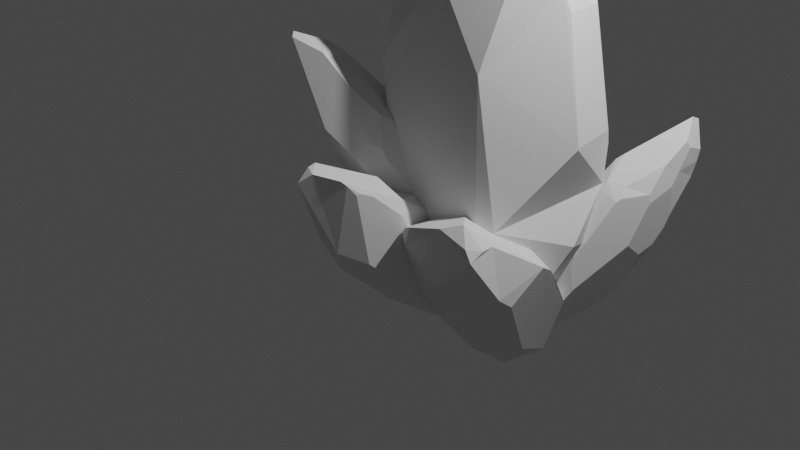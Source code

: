 # Source: crystals1.blend  (saved by Blender 3.4.6; exported with 4.5.12 LTS)
import bpy
from mathutils import Matrix  # noqa: F401  (used for matrix-valued properties, if any)

bpy.ops.wm.read_factory_settings(use_empty=True)
scene = bpy.context.scene
scene.name = 'Scene'

# ---- collections
col_collection = bpy.data.collections.new('Collection'); scene.collection.children.link(col_collection)

# ---- world
world_world = bpy.data.worlds.new('World'); scene.world = world_world
world_world.use_nodes = True; world_world.node_tree.nodes.clear()
_N = world_world.node_tree.nodes; _L = world_world.node_tree.links
n0 = _N.new('ShaderNodeOutputWorld'); n0.name = 'World Output'; n0.location = (300, 300)
n1 = _N.new('ShaderNodeBackground'); n1.name = 'Background'; n1.location = (10, 300)
n1.inputs[0].default_value = (0.05088, 0.05088, 0.05088, 1.0)
_L.new(n1.outputs[0], n0.inputs[0])
n0.is_active_output = True
world_world.color = (0.05088, 0.05088, 0.05088)
world_world.use_sun_shadow = False
world_world.sun_shadow_jitter_overblur = 0.0

# ---- cameras
cam_camera = bpy.data.cameras.new('Camera')
cam_camera.clip_end = 100.0
cam_camera.ortho_scale = 7.314

# ---- lights
light_light = bpy.data.lights.new('Light', 'POINT')
light_light.transmission_factor = 0.0
light_light.energy = 1000.0
light_light.shadow_soft_size = 0.1
light_light.shadow_maximum_resolution = 0.006
light_light.use_absolute_resolution = True

# ---- meshes
me_sphere = bpy.data.meshes.new('Sphere')
me_sphere.from_pydata([(0.5063, 0.3524, 1.745), (-0.9166, 0.1223, -1.337), (-0.9404, 0.5241, 0.3729), (-0.6194, -0.7377, -1.436), (0.3534, 0.6507, 1.707), (0.238, 0.7503, 1.959), (0.2702, 0.8294, 1.683), (0.4996, 0.0144, 1.772), (0.4965, 0.02464, 1.789), (0.4164, -0.462, 1.144), (0.07184, -0.6754, 1.09), (-0.3117, -0.552, 1.391), (-0.5982, 0.4262, 2.068), (-0.2136, -0.5031, 1.55), (0.3336, 0.3674, 2.157), (0.1939, 0.6849, 2.162), (0.3042, 0.2351, 2.235), (-0.08703, 0.2736, 2.58), (-0.1559, 0.4602, 2.571), (0.7979, -0.4492, -1.686), (0.8336, -0.4887, -1.441), (0.6188, 0.6918, 1.006), (0.6233, 0.3431, 1.474), (0.8446, 0.4732, 0.1948), (0.228, 0.8835, 1.402), (0.7771, 0.5977, -0.1885), (0.7406, 0.6812, 0.4178), (0.6584, 0.7359, 0.7483), (0.6939, -0.6688, -0.7854), (0.7668, -0.5558, -1.428), (0.07202, -0.6769, 1.086), (0.128, -0.7169, 0.9073), (-0.3121, -0.5542, 1.384), (0.1504, -0.9094, -0.2384), (0.1455, -0.9111, -0.2541), (0.591, -0.4763, 0.9735), (0.5819, -0.5306, 0.8797), (0.8941, -0.4053, -0.7848), (0.7297, -0.05865, 1.248), (0.9324, 0.07652, 0.3172), (0.7864, 0.02438, 1.114), (0.7195, -0.6682, -0.3937), (0.6924, -0.6829, -0.2598), (-0.3789, 0.8677, 0.5856), (-0.7056, 0.3454, -1.232), (-0.3474, 0.6941, -0.7253), (0.7827, -0.3957, -1.732), (0.7187, 0.5267, -0.8059), (0.3045, 0.5243, -1.298), (-0.6061, 0.4281, 2.049), (-0.7263, -0.6487, -1.2), (-0.6775, -0.5429, 0.4563), (-0.7099, 0.6671, 0.9234), (-0.9434, 0.4016, -0.3397), (-0.9403, 0.2732, -1.047), (-0.6025, 0.4144, 2.056), (-0.757, -0.05063, 1.265), (-0.6066, -0.756, -0.9173), (-0.3767, -0.7308, -1.99), (0.2042, -0.886, -1.219), (0.6659, -0.5288, -1.837), (0.7349, -0.4668, -1.827), (0.071, 0.06682, -1.943), (0.7378, -0.4342, -1.826), (-0.469, -0.2306, -2.029), (-0.373, -0.7306, -2.007), (0.2245, -0.1061, -2.489), (0.2602, -0.2907, -2.447), (0.4793, -0.2187, -2.1), (0.326, -0.01554, -2.324), (0.4797, -0.2304, -2.1), (0.4676, -0.2507, -2.121)], [], [(49, 52, 2, 56, 55), (6, 5, 4), (21, 4, 0, 22), (17, 16, 14, 15, 18), (55, 12, 49), (17, 13, 10, 9, 7, 8, 16), (38, 7, 9, 35), (30, 10, 13, 11, 32), (4, 5, 15, 14, 0), (0, 14, 16, 8), (61, 19, 20, 29, 60), (25, 26, 23), (24, 6, 4, 21, 27), (40, 39, 23, 26, 27, 21, 22), (35, 36, 42, 41, 37, 39, 40, 38), (63, 46, 19, 61), (3, 50, 51, 56, 1), (42, 36, 31, 33), (35, 9, 10, 30, 31, 36), (28, 41, 42, 33, 34), (22, 0, 8, 7, 38, 40), (20, 37, 41, 28, 29), (25, 47, 48, 45, 43, 24, 27, 26), (25, 23, 39, 37, 20, 19, 46, 47), (18, 12, 55, 56, 11, 13, 17), (44, 54, 53), (43, 45, 44, 53, 2, 52), (32, 11, 56, 51), (31, 30, 32, 51, 50, 57, 34, 33), (28, 34, 57, 59), (56, 2, 53, 54, 1), (18, 15, 5, 6, 24, 43, 52, 49, 12), (59, 57, 50, 3, 58), (29, 28, 59), (1, 64, 65, 58, 3), (46, 63, 62, 48, 47), (48, 62, 64, 1, 54, 44, 45), (64, 62, 69, 66), (58, 65, 60, 29, 59), (71, 67, 66, 69, 68, 70), (65, 64, 66, 67), (60, 65, 67, 71), (63, 61, 70, 68), (62, 63, 68, 69), (61, 60, 71, 70)])
_uv = me_sphere.uv_layers.new(name='UVMap')
_uv.uv.foreach_set('vector', [0.3938, 0.8976, 0.3652, 0.6805, 0.3017, 0.5743, 0.3522, 0.7464, 0.3948, 0.899, 0.6351, 0.8271, 0.6262, 0.8803, 0.658, 0.8316, 0.7311, 0.6965, 0.658, 0.8316, 0.7001, 0.839, 0.7323, 0.7867, 0.5367, 1.0, 0.6445, 0.9335, 0.6525, 0.9184, 0.6141, 0.9194, 0.5178, 0.9983, 0.3948, 0.899, 0.396, 0.9012, 0.3938, 0.8976, 0.5367, 1.0, 0.5019, 0.8014, 0.5805, 0.7126, 0.6754, 0.7231, 0.6983, 0.8441, 0.6974, 0.8474, 0.6445, 0.9335, 0.7616, 0.7431, 0.6983, 0.8441, 0.6754, 0.7231, 0.7234, 0.6902, 0.5805, 0.7118, 0.5805, 0.7126, 0.5019, 0.8014, 0.4749, 0.7706, 0.4747, 0.7693, 0.658, 0.8316, 0.6262, 0.8803, 0.6141, 0.9194, 0.6525, 0.9184, 0.7001, 0.839, 0.7001, 0.839, 0.6525, 0.9184, 0.6445, 0.9335, 0.6974, 0.8474, 0.763, 0.1502, 0.7804, 0.1773, 0.7902, 0.2245, 0.7719, 0.227, 0.7441, 0.1481, 0.7747, 0.4661, 0.7646, 0.583, 0.7933, 0.54, 0.6235, 0.7728, 0.6351, 0.8271, 0.658, 0.8316, 0.7311, 0.6965, 0.742, 0.6468, 0.7772, 0.7173, 0.8175, 0.5636, 0.7933, 0.54, 0.7646, 0.583, 0.742, 0.6468, 0.7311, 0.6965, 0.7323, 0.7867, 0.7234, 0.6902, 0.7209, 0.6721, 0.7514, 0.4523, 0.7588, 0.4265, 0.8069, 0.3511, 0.8175, 0.5636, 0.7772, 0.7173, 0.7616, 0.7431, 0.7638, 0.1502, 0.7762, 0.1685, 0.7804, 0.1773, 0.763, 0.1502, 0.3901, 0.2254, 0.3607, 0.271, 0.3741, 0.5904, 0.3522, 0.7464, 0.3083, 0.2446, 0.7514, 0.4523, 0.7209, 0.6721, 0.5959, 0.6774, 0.6021, 0.4565, 0.7234, 0.6902, 0.6754, 0.7231, 0.5805, 0.7126, 0.5805, 0.7118, 0.5959, 0.6774, 0.7209, 0.6721, 0.7518, 0.351, 0.7588, 0.4265, 0.7514, 0.4523, 0.6021, 0.4565, 0.6007, 0.4534, 0.7323, 0.7867, 0.7001, 0.839, 0.6974, 0.8474, 0.6983, 0.8441, 0.7616, 0.7431, 0.7772, 0.7173, 0.7902, 0.2245, 0.8069, 0.3511, 0.7588, 0.4265, 0.7518, 0.351, 0.7719, 0.227, 0.7747, 0.4661, 0.7586, 0.347, 0.6445, 0.2521, 0.465, 0.3626, 0.4563, 0.6154, 0.6235, 0.7728, 0.742, 0.6468, 0.7646, 0.583, 0.7747, 0.4661, 0.7933, 0.54, 0.8175, 0.5636, 0.8069, 0.3511, 0.7902, 0.2245, 0.7804, 0.1773, 0.7762, 0.1685, 0.7586, 0.347, 0.5178, 0.9983, 0.396, 0.9012, 0.3948, 0.899, 0.3522, 0.7464, 0.4749, 0.7706, 0.5019, 0.8014, 0.5367, 1.0, 0.3664, 0.2648, 0.3017, 0.3005, 0.3009, 0.4369, 0.4563, 0.6154, 0.465, 0.3626, 0.3664, 0.2648, 0.3009, 0.4369, 0.3017, 0.5743, 0.3652, 0.6805, 0.4747, 0.7693, 0.4749, 0.7706, 0.3522, 0.7464, 0.3741, 0.5904, 0.5959, 0.6774, 0.5805, 0.7118, 0.4747, 0.7693, 0.3741, 0.5904, 0.3607, 0.271, 0.3936, 0.3255, 0.6007, 0.4534, 0.6021, 0.4565, 0.7518, 0.351, 0.6007, 0.4534, 0.3936, 0.3255, 0.6169, 0.2674, 0.3522, 0.7464, 0.3017, 0.5743, 0.3009, 0.4369, 0.3017, 0.3005, 0.3083, 0.2446, 0.5178, 0.9983, 0.6141, 0.9194, 0.6262, 0.8803, 0.6351, 0.8271, 0.6235, 0.7728, 0.4563, 0.6154, 0.3652, 0.6805, 0.3938, 0.8976, 0.396, 0.9012, 0.6169, 0.2674, 0.3936, 0.3255, 0.3607, 0.271, 0.3901, 0.2254, 0.4569, 0.1187, 0.7719, 0.227, 0.7518, 0.351, 0.6169, 0.2674, 0.3083, 0.2446, 0.4315, 0.1111, 0.458, 0.1153, 0.4569, 0.1187, 0.3901, 0.2254, 0.7762, 0.1685, 0.7638, 0.1502, 0.5802, 0.1277, 0.6445, 0.2521, 0.7586, 0.347, 0.6445, 0.2521, 0.5802, 0.1277, 0.4315, 0.1111, 0.3083, 0.2446, 0.3017, 0.3005, 0.3664, 0.2648, 0.465, 0.3626, 0.4315, 0.1111, 0.5802, 0.1277, 0.6505, 0.05429, 0.6225, 0.02241, 0.4569, 0.1187, 0.458, 0.1153, 0.7441, 0.1481, 0.7719, 0.227, 0.6169, 0.2674, 0.6894, 0.09344, 0.6323, 0.03049, 0.6225, 0.02241, 0.6505, 0.05429, 0.6927, 0.09745, 0.6928, 0.09741, 0.458, 0.1153, 0.4315, 0.1111, 0.6225, 0.02241, 0.6323, 0.03049, 0.7441, 0.1481, 0.458, 0.1153, 0.6323, 0.03049, 0.6894, 0.09344, 0.7638, 0.1502, 0.763, 0.1502, 0.6928, 0.09741, 0.6927, 0.09745, 0.5802, 0.1277, 0.7638, 0.1502, 0.6927, 0.09745, 0.6505, 0.05429, 0.763, 0.1502, 0.7441, 0.1481, 0.6894, 0.09344, 0.6928, 0.09741])
me_sphere.use_remesh_fix_poles = True
me_sphere.use_remesh_preserve_attributes = False
me_sphere.use_mirror_vertex_groups = False
me_sphere.update()
me_sphere_001 = bpy.data.meshes.new('Sphere.001')
me_sphere_001.from_pydata([(0.4379, 0.7284, -0.707), (0.02605, -0.7916, 0.5447), (0.6146, -0.4216, -0.1532), (-0.4499, -0.8056, 0.3689), (0.6004, 0.6879, -0.6163), (0.7379, 0.678, -0.7192), (0.6952, 0.6691, -0.5612), (-0.02327, 0.3834, -0.6707), (-0.02277, 0.09986, -0.7437), (-0.8143, 0.1471, 0.7202), (-0.7827, 0.2041, 0.5957), (0.3692, 0.7503, -0.2432), (0.3335, 0.7563, -0.5684), (0.0137, 0.7094, 0.1021), (0.6628, 0.6047, -0.4155), (-0.005854, 0.6265, 0.3143), (0.1864, 0.7261, 0.04651), (0.3138, 0.7415, -0.1032), (-0.6587, 0.1856, 0.2157), (-0.7879, 0.1475, 0.5628), (-0.73, -0.681, 0.8807), (-0.02451, 0.09888, -0.742), (-0.1011, 0.09586, -0.6632), (-0.4651, -0.1307, -0.1722), (-0.4681, -0.137, -0.1657), (-0.1229, 0.4654, -0.5755), (-0.1657, 0.431, -0.5479), (-0.6077, 0.3761, 0.3141), (0.07757, 0.6973, -0.5683), (-0.1505, 0.6997, -0.0643), (0.06336, 0.73, -0.4742), (-0.5718, 0.2704, 0.03212), (-0.5376, 0.2724, -0.03882), (0.6419, 0.06102, -0.09463), (0.08195, -0.585, 0.5827), (0.2435, -0.1839, 0.4815), (-0.7982, 0.1411, 0.7561), (-0.167, 0.4654, 0.5812), (-0.855, 0.02008, 0.8208), (-0.8043, -0.4094, 0.9789), (-0.8762, -0.05621, 0.8615), (-0.6582, -0.5478, 1.035), (-0.1621, 0.1074, 0.7719), (-0.5833, -0.7287, 0.8428), (-0.7204, -0.7479, 0.7719), (-0.3233, -0.8151, 0.2715), (0.1057, -0.4727, -0.4807), (0.7382, -0.1428, -0.3491), (0.3921, -0.5742, 0.1496), (0.1667, -0.7232, 0.4487), (-0.4557, -0.6894, 0.8356), (0.532, -0.275, -0.7287), (-0.3364, -0.7114, 0.1177), (-0.6532, -0.7403, 0.6595), (-0.7075, -0.2598, 0.307), (0.4969, 0.7138, -0.7854), (0.3541, 0.6799, -0.7867), (0.2463, 0.6057, -0.7938), (0.138, 0.05837, -0.8618), (0.7601, 0.6726, -0.7965), (0.1998, -0.06385, -0.8788), (0.2746, 0.6588, -0.7876), (0.2128, -0.08088, -0.8813), (0.2331, -0.08293, -0.882), (0.7737, -0.03182, -0.8872), (0.8621, 0.04381, -0.8795)], [], [(65, 47, 2, 51, 64), (6, 5, 4), (11, 4, 0, 12), (57, 58, 8, 7), (61, 56, 55, 59, 65, 64, 63, 62, 60, 58, 57), (38, 9, 10, 19, 40), (15, 16, 13), (14, 6, 4, 11, 17), (30, 29, 13, 16, 17, 11, 12), (36, 38, 40, 39, 41, 42, 37), (25, 26, 32, 31, 27, 29, 30, 28), (38, 36, 9), (3, 45, 46, 51, 1), (32, 26, 22, 23), (25, 7, 8, 21, 22, 26), (18, 31, 32, 23, 24), (10, 27, 31, 18, 19), (1, 50, 43, 44, 53, 3), (50, 41, 39, 20, 43), (15, 37, 42, 35, 33, 14, 17, 16), (15, 13, 29, 27, 10, 9, 36, 37), (63, 64, 51), (42, 41, 50, 1, 49, 34, 35), (34, 49, 48), (33, 35, 34, 48, 2, 47), (62, 63, 51, 46), (18, 24, 52, 54), (51, 2, 48, 49, 1), (65, 59, 5, 6, 14, 33, 47), (54, 52, 45, 3, 53), (53, 44, 20, 39, 40, 19, 54), (19, 18, 54), (44, 43, 20), (22, 21, 60, 62, 46, 45, 52, 24, 23), (21, 8, 58, 60), (28, 61, 57, 7, 25), (12, 0, 56, 61, 28, 30), (4, 5, 59, 55, 0), (0, 55, 56)])
_uv = me_sphere_001.uv_layers.new(name='UVMap')
_uv.uv.foreach_set('vector', [0.6969, 0.003895, 0.6628, 0.1062, 0.6288, 0.144, 0.606, 0.03297, 0.6726, 0.002395, 0.651, 0.06528, 0.6627, 0.03481, 0.6249, 0.05464, 0.5612, 0.1266, 0.6249, 0.05464, 0.5801, 0.03716, 0.5514, 0.06389, 0.5273, 0.02041, 0.4975, 0.007311, 0.4533, 0.03008, 0.4531, 0.04416, 0.5351, 0.02161, 0.557, 0.02179, 0.5964, 0.02203, 0.6688, 0.0199, 0.6969, 0.003895, 0.6726, 0.002395, 0.5237, 0.00341, 0.5181, 0.003546, 0.5146, 0.004023, 0.4975, 0.007311, 0.5273, 0.02041, 0.2241, 0.3318, 0.2353, 0.3124, 0.244, 0.2884, 0.2426, 0.282, 0.2182, 0.3397, 0.4579, 0.2341, 0.5109, 0.1825, 0.4633, 0.1932, 0.642, 0.09338, 0.651, 0.06528, 0.6249, 0.05464, 0.5612, 0.1266, 0.5459, 0.1536, 0.477, 0.08205, 0.4181, 0.1611, 0.4633, 0.1932, 0.5109, 0.1825, 0.5459, 0.1536, 0.5612, 0.1266, 0.5514, 0.06389, 0.2397, 0.3193, 0.2241, 0.3318, 0.2182, 0.3397, 0.238, 0.3623, 0.2783, 0.3732, 0.4149, 0.3224, 0.4135, 0.2856, 0.4257, 0.06252, 0.4139, 0.06785, 0.3115, 0.166, 0.3021, 0.1797, 0.2922, 0.2341, 0.4181, 0.1611, 0.477, 0.08205, 0.4809, 0.06392, 0.2241, 0.3318, 0.2397, 0.3193, 0.2353, 0.3124, 0.3356, 0.2447, 0.3705, 0.2259, 0.4886, 0.0808, 0.606, 0.03297, 0.4667, 0.2786, 0.3115, 0.166, 0.4139, 0.06785, 0.4317, 0.04561, 0.3314, 0.1403, 0.4257, 0.06252, 0.4531, 0.04416, 0.4533, 0.03008, 0.4528, 0.0304, 0.4317, 0.04561, 0.4139, 0.06785, 0.2781, 0.2151, 0.3021, 0.1797, 0.3115, 0.166, 0.3314, 0.1403, 0.3306, 0.1415, 0.244, 0.2884, 0.2922, 0.2341, 0.3021, 0.1797, 0.2781, 0.2151, 0.2426, 0.282, 0.4667, 0.2786, 0.334, 0.3347, 0.2989, 0.3361, 0.2612, 0.3224, 0.2797, 0.3007, 0.3356, 0.2447, 0.334, 0.3347, 0.2783, 0.3732, 0.238, 0.3623, 0.2585, 0.3434, 0.2989, 0.3361, 0.4579, 0.2341, 0.4135, 0.2856, 0.4149, 0.3224, 0.5266, 0.2664, 0.6363, 0.1553, 0.642, 0.09338, 0.5459, 0.1536, 0.5109, 0.1825, 0.4579, 0.2341, 0.4633, 0.1932, 0.4181, 0.1611, 0.2922, 0.2341, 0.244, 0.2884, 0.2353, 0.3124, 0.2397, 0.3193, 0.4135, 0.2856, 0.5237, 0.00341, 0.6726, 0.002395, 0.606, 0.03297, 0.4149, 0.3224, 0.2783, 0.3732, 0.334, 0.3347, 0.4667, 0.2786, 0.5054, 0.26, 0.4821, 0.2859, 0.5266, 0.2664, 0.4821, 0.2859, 0.5054, 0.26, 0.5675, 0.2024, 0.6363, 0.1553, 0.5266, 0.2664, 0.4821, 0.2859, 0.5675, 0.2024, 0.6288, 0.144, 0.6628, 0.1062, 0.5181, 0.003546, 0.5237, 0.00341, 0.606, 0.03297, 0.4886, 0.0808, 0.2781, 0.2151, 0.3306, 0.1415, 0.3669, 0.1962, 0.2647, 0.2327, 0.606, 0.03297, 0.6288, 0.144, 0.5675, 0.2024, 0.5054, 0.26, 0.4667, 0.2786, 0.6969, 0.003895, 0.6688, 0.0199, 0.6627, 0.03481, 0.651, 0.06528, 0.642, 0.09338, 0.6363, 0.1553, 0.6628, 0.1062, 0.2647, 0.2327, 0.3669, 0.1962, 0.3705, 0.2259, 0.3356, 0.2447, 0.2797, 0.3007, 0.2797, 0.3007, 0.2612, 0.3224, 0.2585, 0.3434, 0.238, 0.3623, 0.2182, 0.3397, 0.2426, 0.282, 0.2647, 0.2327, 0.2426, 0.282, 0.2781, 0.2151, 0.2647, 0.2327, 0.2612, 0.3224, 0.2989, 0.3361, 0.2585, 0.3434, 0.4317, 0.04561, 0.4528, 0.0304, 0.5146, 0.004023, 0.5181, 0.003546, 0.4886, 0.0808, 0.3705, 0.2259, 0.3669, 0.1962, 0.3306, 0.1415, 0.3314, 0.1403, 0.4528, 0.0304, 0.4533, 0.03008, 0.4975, 0.007311, 0.5146, 0.004023, 0.4809, 0.06392, 0.5351, 0.02161, 0.5273, 0.02041, 0.4531, 0.04416, 0.4257, 0.06252, 0.5514, 0.06389, 0.5801, 0.03716, 0.557, 0.02179, 0.5351, 0.02161, 0.4809, 0.06392, 0.477, 0.08205, 0.6249, 0.05464, 0.6627, 0.03481, 0.6688, 0.0199, 0.5964, 0.02203, 0.5801, 0.03716, 0.5801, 0.03716, 0.5964, 0.02203, 0.557, 0.02179])
me_sphere_001.use_remesh_fix_poles = True
me_sphere_001.use_remesh_preserve_attributes = False
me_sphere_001.use_mirror_vertex_groups = False
me_sphere_001.update()
me_sphere_002 = bpy.data.meshes.new('Sphere.002')
me_sphere_002.from_pydata([(0.4812, -0.4577, 0.7571), (-0.1239, 0.5188, -0.6469), (0.4435, 0.2682, 0.1013), (-0.5648, 0.4951, -0.5228), (0.6244, -0.4205, 0.6801), (0.7412, -0.4177, 0.7859), (0.709, -0.4015, 0.6337), (0.3396, -0.4275, 0.8419), (0.3485, -0.4295, 0.8482), (-0.0004604, -0.2696, 0.6403), (-0.05935, -0.109, 0.6709), (0.1155, -0.01038, 0.8042), (0.7379, -0.077, 0.936), (0.1597, -0.07378, 0.868), (0.6048, -0.4456, 0.9602), (0.7645, -0.4211, 0.9001), (0.5684, -0.4322, 1.027), (0.717, -0.3286, 1.2), (0.8063, -0.3177, 1.159), (-0.6886, -0.04996, -0.7539), (-0.6554, -0.09216, -0.6274), (0.4474, -0.4361, 0.3212), (0.3996, -0.4669, 0.6229), (0.1365, -0.3981, -0.03527), (0.6747, -0.3533, 0.4864), (0.1136, -0.3332, -0.2461), (0.2927, -0.4058, 0.03272), (0.4029, -0.4219, 0.1849), (-0.5667, -0.1069, -0.265), (-0.6728, -0.06175, -0.6046), (-0.7667, 0.4521, -1.007), (-0.06103, -0.1083, 0.6691), (-0.1267, -0.1032, 0.5888), (0.1131, -0.009136, 0.8014), (-0.474, 0.0552, 0.07093), (-0.4776, 0.05931, 0.0638), (-0.06935, -0.3139, 0.5542), (-0.1132, -0.2932, 0.5204), (-0.4782, -0.209, -0.3275), (0.1573, -0.4419, 0.5944), (-0.022, -0.4118, 0.1056), (0.1557, -0.4542, 0.5098), (-0.4811, -0.168, -0.07529), (-0.4535, -0.1736, -0.006004), (0.5658, -0.009403, 0.1129), (-0.03099, 0.4027, -0.6505), (0.1881, 0.1652, -0.4898), (-0.6734, -0.04301, -0.7869), (-0.04957, -0.2235, -0.5297), (-0.745, 0.03106, -0.8679), (-0.7753, 0.2977, -1.069), (-0.777, 0.07829, -0.9178), (-0.6679, 0.389, -1.128), (-0.1056, 0.00205, -0.7549), (0.7355, -0.0716, 0.9266), (-0.6457, 0.4827, -0.966), (-0.7767, 0.4831, -0.9134), (-0.4575, 0.4976, -0.423), (-0.04227, 0.2529, 0.3596), (0.5996, 0.09363, 0.3313), (0.2286, 0.3735, -0.2196), (0.01145, 0.4763, -0.5369), (-0.5232, 0.4638, -0.9438), (0.7306, -0.07269, 0.933), (0.3682, 0.1332, 0.6517), (-0.4569, 0.424, -0.2666), (-0.7204, 0.4722, -0.802), (-0.6933, 0.16, -0.4133)], [], [(54, 59, 2, 64, 63), (6, 5, 4), (21, 4, 0, 22), (17, 16, 14, 15, 18), (63, 12, 54), (17, 13, 10, 9, 7, 8, 16), (39, 7, 9, 36), (31, 10, 13, 11, 33), (4, 5, 15, 14, 0), (0, 14, 16, 8), (49, 19, 20, 29, 51), (25, 26, 23), (24, 6, 4, 21, 27), (41, 40, 23, 26, 27, 21, 22), (47, 49, 51, 50, 52, 53, 48), (36, 37, 43, 42, 38, 40, 41, 39), (49, 47, 19), (3, 57, 58, 64, 1), (43, 37, 32, 34), (36, 9, 10, 31, 32, 37), (28, 42, 43, 34, 35), (22, 0, 8, 7, 39, 41), (20, 38, 42, 28, 29), (1, 62, 55, 56, 66, 3), (62, 52, 50, 30, 55), (25, 48, 53, 46, 44, 24, 27, 26), (25, 23, 40, 38, 20, 19, 47, 48), (18, 12, 63, 64, 11, 13, 17), (53, 52, 62, 1, 61, 45, 46), (45, 61, 60), (44, 46, 45, 60, 2, 59), (33, 11, 64, 58), (32, 31, 33, 58, 57, 65, 35, 34), (28, 35, 65, 67), (64, 2, 60, 61, 1), (18, 15, 5, 6, 24, 44, 59, 54, 12), (67, 65, 57, 3, 66), (66, 56, 30, 50, 51, 29, 67), (29, 28, 67), (56, 55, 30)])
_uv = me_sphere_002.uv_layers.new(name='UVMap')
_uv.uv.foreach_set('vector', [0.9805, 0.4072, 0.9431, 0.2924, 0.9001, 0.248, 0.8794, 0.3542, 0.9792, 0.4084, 0.9732, 0.3507, 0.9821, 0.38, 0.9499, 0.3596, 0.9011, 0.2904, 0.9499, 0.3596, 0.9105, 0.3745, 0.888, 0.3486, 0.9754, 0.46, 0.9345, 0.4266, 0.9445, 0.4137, 0.9885, 0.4021, 1.0, 0.452, 0.9792, 0.4084, 0.9812, 0.409, 0.9805, 0.4072, 0.9754, 0.46, 0.8219, 0.3959, 0.7616, 0.3579, 0.7778, 0.352, 0.8715, 0.3909, 0.8739, 0.3921, 0.9345, 0.4266, 0.8213, 0.3431, 0.8715, 0.3909, 0.7778, 0.352, 0.7589, 0.3354, 0.7611, 0.3575, 0.7616, 0.3579, 0.8219, 0.3959, 0.8098, 0.3836, 0.8091, 0.383, 0.9499, 0.3596, 0.9821, 0.38, 0.9885, 0.4021, 0.9445, 0.4137, 0.9105, 0.3745, 0.9105, 0.3745, 0.9445, 0.4137, 0.9345, 0.4266, 0.8739, 0.3921, 0.5728, 0.06109, 0.5883, 0.08309, 0.5975, 0.1075, 0.5927, 0.1119, 0.564, 0.05148, 0.8092, 0.181, 0.8585, 0.2348, 0.8155, 0.2217, 0.9638, 0.3223, 0.9732, 0.3507, 0.9499, 0.3596, 0.9011, 0.2904, 0.8889, 0.2641, 0.8208, 0.3268, 0.7719, 0.2489, 0.8155, 0.2217, 0.8585, 0.2348, 0.8889, 0.2641, 0.9011, 0.2904, 0.888, 0.3486, 0.5925, 0.07672, 0.5728, 0.06109, 0.564, 0.05148, 0.5644, 0.02239, 0.594, 0.01098, 0.7489, 0.08288, 0.7643, 0.1263, 0.7589, 0.3354, 0.7468, 0.3289, 0.6531, 0.2273, 0.6455, 0.214, 0.6463, 0.1653, 0.7719, 0.2489, 0.8208, 0.3268, 0.8213, 0.3431, 0.5728, 0.06109, 0.5925, 0.07672, 0.5883, 0.08309, 0.6224, 0.1276, 0.652, 0.1469, 0.7663, 0.2978, 0.8794, 0.3542, 0.7438, 0.1037, 0.6531, 0.2273, 0.7468, 0.3289, 0.7431, 0.342, 0.6474, 0.2422, 0.7589, 0.3354, 0.7778, 0.352, 0.7616, 0.3579, 0.7611, 0.3575, 0.7431, 0.342, 0.7468, 0.3289, 0.6219, 0.1774, 0.6455, 0.214, 0.6531, 0.2273, 0.6474, 0.2422, 0.6464, 0.2408, 0.888, 0.3486, 0.9105, 0.3745, 0.8739, 0.3921, 0.8715, 0.3909, 0.8213, 0.3431, 0.8208, 0.3268, 0.5975, 0.1075, 0.6463, 0.1653, 0.6455, 0.214, 0.6219, 0.1774, 0.5927, 0.1119, 0.7438, 0.1037, 0.6339, 0.04646, 0.6001, 0.04217, 0.5641, 0.05232, 0.5796, 0.07381, 0.6224, 0.1276, 0.6339, 0.04646, 0.594, 0.01098, 0.5644, 0.02239, 0.5668, 0.03428, 0.6001, 0.04217, 0.8092, 0.181, 0.7643, 0.1263, 0.7489, 0.08288, 0.8297, 0.134, 0.9338, 0.2503, 0.9638, 0.3223, 0.8889, 0.2641, 0.8585, 0.2348, 0.8092, 0.181, 0.8155, 0.2217, 0.7719, 0.2489, 0.6463, 0.1653, 0.5975, 0.1075, 0.5883, 0.08309, 0.5925, 0.07672, 0.7643, 0.1263, 1.0, 0.452, 0.9812, 0.409, 0.9792, 0.4084, 0.8794, 0.3542, 0.8098, 0.3836, 0.8219, 0.3959, 0.9754, 0.46, 0.7489, 0.08288, 0.594, 0.01098, 0.6339, 0.04646, 0.7438, 0.1037, 0.7811, 0.1249, 0.7694, 0.103, 0.8297, 0.134, 0.7694, 0.103, 0.7811, 0.1249, 0.8409, 0.1861, 0.9338, 0.2503, 0.8297, 0.134, 0.7694, 0.103, 0.8409, 0.1861, 0.9001, 0.248, 0.9431, 0.2924, 0.8091, 0.383, 0.8098, 0.3836, 0.8794, 0.3542, 0.7663, 0.2978, 0.7431, 0.342, 0.7611, 0.3575, 0.8091, 0.383, 0.7663, 0.2978, 0.652, 0.1469, 0.6521, 0.1771, 0.6464, 0.2408, 0.6474, 0.2422, 0.6219, 0.1774, 0.6464, 0.2408, 0.6521, 0.1771, 0.587, 0.1488, 0.8794, 0.3542, 0.9001, 0.248, 0.8409, 0.1861, 0.7811, 0.1249, 0.7438, 0.1037, 1.0, 0.452, 0.9885, 0.4021, 0.9821, 0.38, 0.9732, 0.3507, 0.9638, 0.3223, 0.9338, 0.2503, 0.9431, 0.2924, 0.9805, 0.4072, 0.9812, 0.409, 0.587, 0.1488, 0.6521, 0.1771, 0.652, 0.1469, 0.6224, 0.1276, 0.5796, 0.07381, 0.5796, 0.07381, 0.5641, 0.05232, 0.5668, 0.03428, 0.5644, 0.02239, 0.564, 0.05148, 0.5927, 0.1119, 0.587, 0.1488, 0.5927, 0.1119, 0.6219, 0.1774, 0.587, 0.1488, 0.5641, 0.05232, 0.6001, 0.04217, 0.5668, 0.03428])
me_sphere_002.use_remesh_fix_poles = True
me_sphere_002.use_remesh_preserve_attributes = False
me_sphere_002.use_mirror_vertex_groups = False
me_sphere_002.update()
me_sphere_005 = bpy.data.meshes.new('Sphere.005')
me_sphere_005.from_pydata([(-0.07951, 0.6139, 1.43), (0.42, -0.6829, -1.011), (0.6904, -0.1207, 0.3498), (0.1851, -0.2856, -1.369), (0.02461, 0.4422, 1.497), (0.14, 0.5024, 1.7), (0.08142, 0.3395, 1.538), (-0.08049, 0.7966, 1.321), (-0.07569, 0.799, 1.337), (-0.1276, 0.7545, 0.687), (0.08775, 0.8303, 0.5273), (0.3887, 0.8938, 0.7414), (0.702, 0.6959, 1.555), (0.3476, 0.9427, 0.8844), (0.09427, 0.7868, 1.707), (0.1964, 0.6254, 1.814), (0.1213, 0.8881, 1.709), (0.4314, 1.014, 1.922), (0.4809, 0.9141, 1.977), (-0.7839, -0.5111, -1.27), (-0.7738, -0.3806, -1.107), (-0.2504, 0.1137, 1.047), (-0.1962, 0.4997, 1.248), (-0.5219, -0.134, 0.4163), (0.07078, 0.185, 1.353), (-0.5283, -0.3702, 0.1833), (-0.4154, -0.1417, 0.6403), (-0.3122, -0.02319, 0.8854), (-0.5925, 0.001082, -0.726), (-0.7295, -0.3424, -1.131), (-0.1968, -0.7505, -1.92), (0.08697, 0.8291, 0.5237), (0.02332, 0.7707, 0.3889), (0.3879, 0.8919, 0.7358), (-0.1601, 0.3554, -0.4932), (-0.1591, 0.3491, -0.5056), (-0.2682, 0.6892, 0.5812), (-0.2771, 0.6745, 0.4933), (-0.7182, -0.1274, -0.6028), (-0.3099, 0.604, 0.9491), (-0.5735, 0.1235, 0.3644), (-0.3644, 0.5034, 0.8924), (-0.5537, 0.1768, -0.445), (-0.517, 0.2436, -0.3588), (0.3571, -0.1864, 0.6965), (0.3009, -0.744, -0.8277), (0.1446, -0.685, -0.2945), (-0.7789, -0.5589, -1.284), (-0.5794, -0.6122, -0.288), (-0.745, -0.6123, -1.477), (-0.4547, -0.8248, -1.861), (-0.7148, -0.6519, -1.584), (-0.284, -0.953, -1.859), (-0.3746, -0.841, -0.6873), (0.7046, 0.6862, 1.542), (-0.06558, -0.7691, -1.783), (-0.1177, -0.632, -1.883), (0.2922, -0.2272, -1.181), (0.4987, 0.4623, 0.03889), (0.6196, 0.05884, 0.8213), (0.5875, -0.378, -0.2019), (0.4812, -0.6298, -0.7512), (-0.01398, -0.8127, -1.621), (0.7029, 0.6965, 1.542), (0.6802, 0.5739, 0.7881), (0.2501, -0.04358, -1.007), (-0.05471, -0.5314, -1.73), (-0.3348, -0.09431, -1.173)], [], [(54, 59, 2, 64, 63), (6, 5, 4), (21, 4, 0, 22), (17, 16, 14, 15, 18), (63, 12, 54), (17, 13, 10, 9, 7, 8, 16), (39, 7, 9, 36), (31, 10, 13, 11, 33), (4, 5, 15, 14, 0), (0, 14, 16, 8), (49, 19, 20, 29, 51), (25, 26, 23), (24, 6, 4, 21, 27), (41, 40, 23, 26, 27, 21, 22), (47, 49, 51, 50, 52, 53, 48), (36, 37, 43, 42, 38, 40, 41, 39), (49, 47, 19), (3, 57, 58, 64, 1), (43, 37, 32, 34), (36, 9, 10, 31, 32, 37), (28, 42, 43, 34, 35), (22, 0, 8, 7, 39, 41), (20, 38, 42, 28, 29), (1, 62, 55, 56, 66, 3), (62, 52, 50, 30, 55), (25, 48, 53, 46, 44, 24, 27, 26), (25, 23, 40, 38, 20, 19, 47, 48), (18, 12, 63, 64, 11, 13, 17), (53, 52, 62, 1, 61, 45, 46), (45, 61, 60), (44, 46, 45, 60, 2, 59), (33, 11, 64, 58), (32, 31, 33, 58, 57, 65, 35, 34), (28, 35, 65, 67), (64, 2, 60, 61, 1), (18, 15, 5, 6, 24, 44, 59, 54, 12), (67, 65, 57, 3, 66), (66, 56, 30, 50, 51, 29, 67), (29, 28, 67), (56, 55, 30)])
_uv = me_sphere_005.uv_layers.new(name='UVMap')
_uv.uv.foreach_set('vector', [0.9539, 0.6676, 0.9305, 0.5287, 0.95, 0.4378, 0.9471, 0.5223, 0.9534, 0.6677, 0.7823, 0.6669, 0.7984, 0.6981, 0.7666, 0.659, 0.6909, 0.5722, 0.7666, 0.659, 0.7379, 0.6461, 0.7058, 0.611, 0.8786, 0.741, 0.7933, 0.7, 0.7858, 0.6996, 0.8139, 0.7201, 0.8923, 0.7517, 0.9534, 0.6677, 0.9532, 0.6703, 0.9539, 0.6676, 0.8786, 0.741, 0.8555, 0.5409, 0.784, 0.472, 0.7247, 0.5028, 0.7377, 0.6251, 0.739, 0.6281, 0.7933, 0.7, 0.6745, 0.5534, 0.7377, 0.6251, 0.7247, 0.5028, 0.686, 0.4824, 0.7838, 0.4713, 0.784, 0.472, 0.8555, 0.5409, 0.8669, 0.5133, 0.8667, 0.5122, 0.7666, 0.659, 0.7984, 0.6981, 0.8139, 0.7201, 0.7858, 0.6996, 0.7379, 0.6461, 0.7379, 0.6461, 0.7858, 0.6996, 0.7933, 0.7, 0.739, 0.6281, 0.5547, 0.08547, 0.544, 0.1254, 0.5467, 0.1569, 0.559, 0.1523, 0.563, 0.06479, 0.6144, 0.4057, 0.6454, 0.4938, 0.6161, 0.4506, 0.7793, 0.6313, 0.7823, 0.6669, 0.7666, 0.659, 0.6909, 0.5722, 0.6739, 0.5411, 0.6595, 0.5424, 0.6019, 0.4406, 0.6161, 0.4506, 0.6454, 0.4938, 0.6739, 0.5411, 0.6909, 0.5722, 0.7058, 0.611, 0.5454, 0.1228, 0.5547, 0.08547, 0.563, 0.06479, 0.6346, 0.01144, 0.6816, 0.01175, 0.6567, 0.2378, 0.6003, 0.3148, 0.686, 0.4824, 0.6835, 0.4655, 0.6175, 0.3011, 0.6074, 0.2845, 0.562, 0.2541, 0.6019, 0.4406, 0.6595, 0.5424, 0.6745, 0.5534, 0.5547, 0.08547, 0.5454, 0.1228, 0.544, 0.1254, 0.8108, 0.1062, 0.8403, 0.1425, 0.8972, 0.3778, 0.9471, 0.5223, 0.8755, 0.1754, 0.6175, 0.3011, 0.6835, 0.4655, 0.7663, 0.4453, 0.7158, 0.2752, 0.686, 0.4824, 0.7247, 0.5028, 0.784, 0.472, 0.7838, 0.4713, 0.7663, 0.4453, 0.6835, 0.4655, 0.5967, 0.2303, 0.6074, 0.2845, 0.6175, 0.3011, 0.7158, 0.2752, 0.716, 0.2728, 0.7058, 0.611, 0.7379, 0.6461, 0.739, 0.6281, 0.7377, 0.6251, 0.6745, 0.5534, 0.6595, 0.5424, 0.5467, 0.1569, 0.562, 0.2541, 0.6074, 0.2845, 0.5967, 0.2303, 0.559, 0.1523, 0.8755, 0.1754, 0.756, 0.05765, 0.7418, 0.02649, 0.7274, 0.007166, 0.7448, 0.03663, 0.8108, 0.1062, 0.756, 0.05765, 0.6816, 0.01175, 0.6346, 0.01144, 0.7056, 0.0, 0.7418, 0.02649, 0.6144, 0.4057, 0.6003, 0.3148, 0.6567, 0.2378, 0.7997, 0.3135, 0.8582, 0.5046, 0.7793, 0.6313, 0.6739, 0.5411, 0.6454, 0.4938, 0.6144, 0.4057, 0.6161, 0.4506, 0.6019, 0.4406, 0.562, 0.2541, 0.5467, 0.1569, 0.544, 0.1254, 0.5454, 0.1228, 0.6003, 0.3148, 0.8923, 0.7517, 0.9532, 0.6703, 0.9534, 0.6677, 0.9471, 0.5223, 0.8669, 0.5133, 0.8555, 0.5409, 0.8786, 0.741, 0.6567, 0.2378, 0.6816, 0.01175, 0.756, 0.05765, 0.8755, 0.1754, 0.8923, 0.2254, 0.8427, 0.2107, 0.7997, 0.3135, 0.8427, 0.2107, 0.8923, 0.2254, 0.9216, 0.3314, 0.8582, 0.5046, 0.7997, 0.3135, 0.8427, 0.2107, 0.9216, 0.3314, 0.95, 0.4378, 0.9305, 0.5287, 0.8667, 0.5122, 0.8669, 0.5133, 0.9471, 0.5223, 0.8972, 0.3778, 0.7663, 0.4453, 0.7838, 0.4713, 0.8667, 0.5122, 0.8972, 0.3778, 0.8403, 0.1425, 0.8287, 0.1762, 0.716, 0.2728, 0.7158, 0.2752, 0.5967, 0.2303, 0.716, 0.2728, 0.8287, 0.1762, 0.6676, 0.1441, 0.9471, 0.5223, 0.95, 0.4378, 0.9216, 0.3314, 0.8923, 0.2254, 0.8755, 0.1754, 0.8923, 0.7517, 0.8139, 0.7201, 0.7984, 0.6981, 0.7823, 0.6669, 0.7793, 0.6313, 0.8582, 0.5046, 0.9305, 0.5287, 0.9539, 0.6676, 0.9532, 0.6703, 0.6676, 0.1441, 0.8287, 0.1762, 0.8403, 0.1425, 0.8108, 0.1062, 0.7448, 0.03663, 0.7448, 0.03663, 0.7274, 0.007166, 0.7056, 0.0, 0.6346, 0.01144, 0.563, 0.06479, 0.559, 0.1523, 0.6676, 0.1441, 0.559, 0.1523, 0.5967, 0.2303, 0.6676, 0.1441, 0.7274, 0.007166, 0.7418, 0.02649, 0.7056, 0.0])
me_sphere_005.use_remesh_fix_poles = True
me_sphere_005.use_remesh_preserve_attributes = False
me_sphere_005.use_mirror_vertex_groups = False
me_sphere_005.update()
me_sphere_006 = bpy.data.meshes.new('Sphere.006')
me_sphere_006.from_pydata([(-0.4925, 0.1533, 1.181), (0.428, 0.1984, -0.9263), (-0.121, 0.5609, 0.1349), (0.2211, -0.1868, -1.115), (-0.3996, 0.2957, 1.194), (-0.4851, 0.4034, 1.337), (-0.3426, 0.3778, 1.204), (-0.62, 0.05707, 1.118), (-0.6239, 0.06366, 1.13), (-0.5463, -0.1412, 0.6354), (-0.654, -0.08413, 0.4844), (-0.7942, 0.1376, 0.6037), (-0.7758, 0.633, 1.151), (-0.8251, 0.1373, 0.7261), (-0.6799, 0.2784, 1.383), (-0.5958, 0.4276, 1.429), (-0.7613, 0.2599, 1.392), (-0.9494, 0.4649, 1.515), (-0.893, 0.5459, 1.538), (0.6506, -0.664, -0.8966), (0.545, -0.6561, -0.7584), (-0.06256, 0.1138, 0.8595), (-0.3682, 0.06992, 1.049), (0.2233, -0.147, 0.3944), (-0.2184, 0.3718, 1.047), (0.4081, -0.136, 0.1897), (0.1886, -0.01484, 0.5469), (0.06201, 0.07734, 0.7306), (0.1986, -0.5694, -0.4541), (0.506, -0.6497, -0.7801), (0.6921, -0.4151, -1.525), (-0.6527, -0.08524, 0.4816), (-0.5861, -0.1425, 0.3825), (-0.7923, 0.1362, 0.5993), (-0.1909, -0.3646, -0.3099), (-0.186, -0.3654, -0.3202), (-0.4546, -0.234, 0.5712), (-0.4373, -0.2598, 0.5036), (0.3213, -0.5645, -0.3525), (-0.3983, -0.1223, 0.8509), (0.05264, -0.2834, 0.393), (-0.3073, -0.1365, 0.8053), (0.04655, -0.5257, -0.2252), (-0.01642, -0.5018, -0.1578), (0.003295, 0.4836, 0.451), (0.4971, 0.2012, -0.7722), (0.4725, 0.2414, -0.3294), (0.6846, -0.6483, -0.9137), (0.6208, -0.2194, -0.1906), (0.7232, -0.6654, -1.074), (0.8152, -0.5275, -1.443), (0.7487, -0.6645, -1.166), (0.8609, -0.3791, -1.486), (0.7492, -0.1318, -0.5586), (-0.7688, 0.6339, 1.139), (0.6626, -0.2893, -1.444), (0.582, -0.3979, -1.496), (0.1399, -0.08779, -0.9825), (-0.4774, 0.1506, -0.003638), (-0.2543, 0.5926, 0.5293), (0.1211, 0.4283, -0.2999), (0.3601, 0.2923, -0.7317), (0.6723, -0.1959, -1.334), (-0.7759, 0.6295, 1.141), (-0.6446, 0.4392, 0.5524), (0.009645, -0.1267, -0.8205), (0.484, -0.3506, -1.378), (0.2174, -0.5106, -0.8525)], [], [(54, 59, 2, 64, 63), (6, 5, 4), (21, 4, 0, 22), (17, 16, 14, 15, 18), (63, 12, 54), (17, 13, 10, 9, 7, 8, 16), (39, 7, 9, 36), (31, 10, 13, 11, 33), (4, 5, 15, 14, 0), (0, 14, 16, 8), (49, 19, 20, 29, 51), (25, 26, 23), (24, 6, 4, 21, 27), (41, 40, 23, 26, 27, 21, 22), (47, 49, 51, 50, 52, 53, 48), (36, 37, 43, 42, 38, 40, 41, 39), (49, 47, 19), (3, 57, 58, 64, 1), (43, 37, 32, 34), (36, 9, 10, 31, 32, 37), (28, 42, 43, 34, 35), (22, 0, 8, 7, 39, 41), (20, 38, 42, 28, 29), (1, 62, 55, 56, 66, 3), (62, 52, 50, 30, 55), (25, 48, 53, 46, 44, 24, 27, 26), (25, 23, 40, 38, 20, 19, 47, 48), (18, 12, 63, 64, 11, 13, 17), (53, 52, 62, 1, 61, 45, 46), (45, 61, 60), (44, 46, 45, 60, 2, 59), (33, 11, 64, 58), (32, 31, 33, 58, 57, 65, 35, 34), (28, 35, 65, 67), (64, 2, 60, 61, 1), (18, 15, 5, 6, 24, 44, 59, 54, 12), (67, 65, 57, 3, 66), (66, 56, 30, 50, 51, 29, 67), (29, 28, 67), (56, 55, 30)])
_uv = me_sphere_006.uv_layers.new(name='UVMap')
_uv.uv.foreach_set('vector', [0.1688, 0.5369, 0.3105, 0.4193, 0.3472, 0.3432, 0.203, 0.4238, 0.1668, 0.5373, 0.2862, 0.5495, 0.2469, 0.5751, 0.2705, 0.5476, 0.3633, 0.483, 0.2705, 0.5476, 0.2449, 0.545, 0.2791, 0.5195, 0.119, 0.6095, 0.1709, 0.5857, 0.1933, 0.584, 0.2164, 0.5928, 0.1346, 0.6139, 0.1668, 0.5373, 0.1669, 0.5392, 0.1688, 0.5369, 0.119, 0.6095, 0.1533, 0.4573, 0.2004, 0.4107, 0.2301, 0.4398, 0.2098, 0.5329, 0.2087, 0.5351, 0.1709, 0.5857, 0.2708, 0.4813, 0.2098, 0.5329, 0.2301, 0.4398, 0.2553, 0.4274, 0.2008, 0.4101, 0.2004, 0.4107, 0.1533, 0.4573, 0.1618, 0.4337, 0.1623, 0.4328, 0.2705, 0.5476, 0.2469, 0.5751, 0.2164, 0.5928, 0.1933, 0.584, 0.2449, 0.545, 0.2449, 0.545, 0.1933, 0.584, 0.1709, 0.5857, 0.2087, 0.5351, 0.5797, 0.1101, 0.5597, 0.1443, 0.5306, 0.171, 0.5198, 0.1668, 0.5867, 0.09237, 0.4929, 0.3538, 0.4324, 0.4227, 0.442, 0.3933, 0.3204, 0.5191, 0.2862, 0.5495, 0.2705, 0.5476, 0.3633, 0.483, 0.3976, 0.4581, 0.2959, 0.4725, 0.395, 0.393, 0.442, 0.3933, 0.4324, 0.4227, 0.3976, 0.4581, 0.3633, 0.483, 0.2791, 0.5195, 0.569, 0.141, 0.5797, 0.1101, 0.5867, 0.09237, 0.605, 0.03894, 0.6176, 0.03064, 0.5868, 0.2095, 0.5515, 0.2805, 0.2553, 0.4274, 0.2601, 0.4144, 0.376, 0.2868, 0.3933, 0.2738, 0.469, 0.2493, 0.395, 0.393, 0.2959, 0.4725, 0.2708, 0.4813, 0.5797, 0.1101, 0.569, 0.141, 0.5597, 0.1443, 0.4414, 0.1022, 0.419, 0.1277, 0.249, 0.3165, 0.203, 0.4238, 0.4984, 0.1386, 0.376, 0.2868, 0.2601, 0.4144, 0.2191, 0.391, 0.3279, 0.2575, 0.2553, 0.4274, 0.2301, 0.4398, 0.2004, 0.4107, 0.2008, 0.4101, 0.2191, 0.391, 0.2601, 0.4144, 0.4352, 0.2297, 0.3933, 0.2738, 0.376, 0.2868, 0.3279, 0.2575, 0.3293, 0.2555, 0.2791, 0.5195, 0.2449, 0.545, 0.2087, 0.5351, 0.2098, 0.5329, 0.2708, 0.4813, 0.2959, 0.4725, 0.5306, 0.171, 0.469, 0.2493, 0.3933, 0.2738, 0.4352, 0.2297, 0.5198, 0.1668, 0.4984, 0.1386, 0.5657, 0.05993, 0.563, 0.03871, 0.5408, 0.02866, 0.5138, 0.05138, 0.4414, 0.1022, 0.5657, 0.05993, 0.6176, 0.03064, 0.605, 0.03894, 0.5711, 0.02319, 0.563, 0.03871, 0.4929, 0.3538, 0.5515, 0.2805, 0.5868, 0.2095, 0.5106, 0.2537, 0.3814, 0.4042, 0.3204, 0.5191, 0.3976, 0.4581, 0.4324, 0.4227, 0.4929, 0.3538, 0.442, 0.3933, 0.395, 0.393, 0.469, 0.2493, 0.5306, 0.171, 0.5597, 0.1443, 0.569, 0.141, 0.5515, 0.2805, 0.1346, 0.6139, 0.1669, 0.5392, 0.1668, 0.5373, 0.203, 0.4238, 0.1618, 0.4337, 0.1533, 0.4573, 0.119, 0.6095, 0.5868, 0.2095, 0.6176, 0.03064, 0.5657, 0.05993, 0.4984, 0.1386, 0.4797, 0.1761, 0.5174, 0.1683, 0.5106, 0.2537, 0.5174, 0.1683, 0.4797, 0.1761, 0.4139, 0.2594, 0.3814, 0.4042, 0.5106, 0.2537, 0.5174, 0.1683, 0.4139, 0.2594, 0.3472, 0.3432, 0.3105, 0.4193, 0.1623, 0.4328, 0.1618, 0.4337, 0.203, 0.4238, 0.249, 0.3165, 0.2191, 0.391, 0.2008, 0.4101, 0.1623, 0.4328, 0.249, 0.3165, 0.419, 0.1277, 0.3832, 0.159, 0.3293, 0.2555, 0.3279, 0.2575, 0.4352, 0.2297, 0.3293, 0.2555, 0.3832, 0.159, 0.4404, 0.1528, 0.203, 0.4238, 0.3472, 0.3432, 0.4139, 0.2594, 0.4797, 0.1761, 0.4984, 0.1386, 0.1346, 0.6139, 0.2164, 0.5928, 0.2469, 0.5751, 0.2862, 0.5495, 0.3204, 0.5191, 0.3814, 0.4042, 0.3105, 0.4193, 0.1688, 0.5369, 0.1669, 0.5392, 0.4404, 0.1528, 0.3832, 0.159, 0.419, 0.1277, 0.4414, 0.1022, 0.5138, 0.05138, 0.5138, 0.05138, 0.5408, 0.02866, 0.5711, 0.02319, 0.605, 0.03894, 0.5867, 0.09237, 0.5198, 0.1668, 0.4404, 0.1528, 0.5198, 0.1668, 0.4352, 0.2297, 0.4404, 0.1528, 0.5408, 0.02866, 0.563, 0.03871, 0.5711, 0.02319])
me_sphere_006.use_remesh_fix_poles = True
me_sphere_006.use_remesh_preserve_attributes = False
me_sphere_006.use_mirror_vertex_groups = False
me_sphere_006.update()
me_sphere_008 = bpy.data.meshes.new('Sphere.008')
me_sphere_008.from_pydata([(0.7384, -0.1275, -0.6946), (-0.6742, 0.254, 0.2765), (-0.03894, 0.2902, -0.437), (-0.4303, 0.1867, 0.7087), (0.6173, -0.0902, -0.825), (0.6899, -0.05083, -0.9555), (0.5454, -0.07051, -0.9025), (0.7145, -0.08635, -0.1514), (0.729, 0.02846, -0.06227), (-0.5188, -0.2772, 0.751), (-0.3949, -0.2811, 0.6945), (0.3138, -0.1928, -0.6073), (0.6297, -0.1709, -0.5982), (0.03781, -0.2768, -0.2423), (0.4001, -0.06595, -0.8413), (-0.1764, -0.2691, -0.1824), (0.06483, -0.2454, -0.411), (0.1886, -0.2131, -0.5438), (-0.05861, -0.2147, 0.5606), (-0.3737, -0.2575, 0.7158), (-0.8452, 0.03811, 0.9601), (0.7275, 0.02835, -0.06021), (0.6649, 0.007617, 0.01682), (0.2161, -0.02125, 0.4613), (0.2093, -0.02003, 0.4666), (0.6567, -0.1453, -0.08041), (0.631, -0.1429, -0.02762), (-0.1237, -0.2869, 0.4566), (0.661, -0.1965, -0.3423), (0.2213, -0.2881, -0.09873), (0.5805, -0.2205, -0.3338), (0.1175, -0.2132, 0.4398), (0.1795, -0.2008, 0.4028), (-0.005907, 0.1063, -0.6192), (-0.6798, 0.1824, 0.1586), (-0.5333, 0.06983, -0.131), (-0.5568, -0.2754, 0.7405), (-0.4338, -0.2635, 0.03796), (-0.632, -0.2462, 0.8377), (-0.8735, -0.08842, 0.9447), (-0.6818, -0.225, 0.8854), (-0.9781, -0.01372, 0.8598), (-0.6848, -0.1446, 0.1657), (-0.843, 0.08741, 0.838), (-0.7565, 0.0757, 0.9662), (-0.361, 0.2233, 0.5884), (0.3473, 0.2452, 0.02779), (0.1801, 0.226, -0.6572), (-0.3186, 0.2777, -0.1604), (-0.5935, 0.2636, 0.1175), (-0.8499, 0.09708, 0.7066), (0.5495, 0.2737, -0.4483), (-0.1927, 0.1961, 0.5556), (-0.6595, 0.09611, 0.8941), (-0.223, -0.06323, 0.7603), (0.8001, -0.1034, -0.7494), (0.8187, -0.1172, -0.6064), (0.8292, -0.1085, -0.4826), (0.8061, 0.08563, -0.2047), (0.7586, -0.03727, -0.9794), (0.7883, 0.1453, -0.2222), (0.8288, -0.124, -0.5261), (0.7852, 0.1545, -0.2287), (0.7821, 0.1591, -0.2467), (0.7064, 0.2417, -0.7632), (0.6988, 0.2288, -0.8694)], [], [(65, 47, 2, 51, 64), (6, 5, 4), (11, 4, 0, 12), (57, 58, 8, 7), (61, 56, 55, 59, 65, 64, 63, 62, 60, 58, 57), (38, 9, 10, 19, 40), (15, 16, 13), (14, 6, 4, 11, 17), (30, 29, 13, 16, 17, 11, 12), (36, 38, 40, 39, 41, 42, 37), (25, 26, 32, 31, 27, 29, 30, 28), (38, 36, 9), (3, 45, 46, 51, 1), (32, 26, 22, 23), (25, 7, 8, 21, 22, 26), (18, 31, 32, 23, 24), (10, 27, 31, 18, 19), (1, 50, 43, 44, 53, 3), (50, 41, 39, 20, 43), (15, 37, 42, 35, 33, 14, 17, 16), (15, 13, 29, 27, 10, 9, 36, 37), (63, 64, 51), (42, 41, 50, 1, 49, 34, 35), (34, 49, 48), (33, 35, 34, 48, 2, 47), (62, 63, 51, 46), (18, 24, 52, 54), (51, 2, 48, 49, 1), (65, 59, 5, 6, 14, 33, 47), (54, 52, 45, 3, 53), (53, 44, 20, 39, 40, 19, 54), (19, 18, 54), (44, 43, 20), (22, 21, 60, 62, 46, 45, 52, 24, 23), (21, 8, 58, 60), (28, 61, 57, 7, 25), (12, 0, 56, 61, 28, 30), (4, 5, 59, 55, 0), (0, 55, 56)])
_uv = me_sphere_008.uv_layers.new(name='UVMap')
_uv.uv.foreach_set('vector', [0.4618, 0.08552, 0.319, 0.1265, 0.2586, 0.1689, 0.4207, 0.1667, 0.4639, 0.106, 0.4195, 0.07915, 0.4594, 0.06891, 0.4393, 0.09409, 0.3558, 0.1361, 0.4393, 0.09409, 0.4727, 0.1192, 0.4428, 0.1378, 0.4977, 0.1601, 0.4913, 0.2137, 0.4701, 0.2412, 0.4661, 0.224, 0.4976, 0.1517, 0.4948, 0.1362, 0.4897, 0.1087, 0.4783, 0.06431, 0.4618, 0.08552, 0.4639, 0.106, 0.4847, 0.2056, 0.4856, 0.2091, 0.4865, 0.2103, 0.4913, 0.2137, 0.4977, 0.1601, 0.09532, 0.4148, 0.1265, 0.398, 0.1606, 0.3871, 0.1664, 0.3913, 0.08159, 0.4239, 0.2208, 0.218, 0.2872, 0.1739, 0.2798, 0.2065, 0.3795, 0.09094, 0.4195, 0.07915, 0.4393, 0.09409, 0.3558, 0.1361, 0.3213, 0.1483, 0.4292, 0.1888, 0.3303, 0.2342, 0.2798, 0.2065, 0.2872, 0.1739, 0.3213, 0.1483, 0.3558, 0.1361, 0.4428, 0.1378, 0.116, 0.396, 0.09532, 0.4148, 0.08159, 0.4239, 0.0288, 0.4354, 0.0, 0.419, 0.08079, 0.2852, 0.1499, 0.2605, 0.4502, 0.2377, 0.4431, 0.2479, 0.3188, 0.3309, 0.3017, 0.338, 0.2353, 0.3412, 0.3303, 0.2342, 0.4292, 0.1888, 0.4514, 0.1872, 0.09532, 0.4148, 0.116, 0.396, 0.1265, 0.398, 0.1508, 0.3899, 0.17, 0.3667, 0.365, 0.2586, 0.4207, 0.1667, 0.08369, 0.3065, 0.3188, 0.3309, 0.4431, 0.2479, 0.4525, 0.2564, 0.3289, 0.3422, 0.4502, 0.2377, 0.4661, 0.224, 0.4701, 0.2412, 0.4697, 0.2416, 0.4525, 0.2564, 0.4431, 0.2479, 0.2532, 0.3613, 0.3017, 0.338, 0.3188, 0.3309, 0.3289, 0.3422, 0.327, 0.3432, 0.1606, 0.3871, 0.2353, 0.3412, 0.3017, 0.338, 0.2532, 0.3613, 0.1664, 0.3913, 0.08369, 0.3065, 0.0353, 0.3895, 0.03721, 0.4148, 0.06104, 0.4395, 0.08773, 0.4256, 0.1508, 0.3899, 0.0353, 0.3895, 0.0, 0.419, 0.0288, 0.4354, 0.0366, 0.4384, 0.03721, 0.4148, 0.2208, 0.218, 0.1499, 0.2605, 0.08079, 0.2852, 0.1225, 0.2279, 0.2677, 0.1338, 0.3795, 0.09094, 0.3213, 0.1483, 0.2872, 0.1739, 0.2208, 0.218, 0.2798, 0.2065, 0.3303, 0.2342, 0.2353, 0.3412, 0.1606, 0.3871, 0.1265, 0.398, 0.116, 0.396, 0.1499, 0.2605, 0.4847, 0.2056, 0.4639, 0.106, 0.4207, 0.1667, 0.08079, 0.2852, 0.0, 0.419, 0.0353, 0.3895, 0.08369, 0.3065, 0.1059, 0.2759, 0.08216, 0.2838, 0.1225, 0.2279, 0.08216, 0.2838, 0.1059, 0.2759, 0.1816, 0.2223, 0.2677, 0.1338, 0.1225, 0.2279, 0.08216, 0.2838, 0.1816, 0.2223, 0.2586, 0.1689, 0.319, 0.1265, 0.4856, 0.2091, 0.4847, 0.2056, 0.4207, 0.1667, 0.365, 0.2586, 0.2532, 0.3613, 0.327, 0.3432, 0.2163, 0.3604, 0.2079, 0.3998, 0.4207, 0.1667, 0.2586, 0.1689, 0.1816, 0.2223, 0.1059, 0.2759, 0.08369, 0.3065, 0.4618, 0.08552, 0.4783, 0.06431, 0.4594, 0.06891, 0.4195, 0.07915, 0.3795, 0.09094, 0.2677, 0.1338, 0.319, 0.1265, 0.2079, 0.3998, 0.2163, 0.3604, 0.17, 0.3667, 0.1508, 0.3899, 0.08773, 0.4256, 0.08773, 0.4256, 0.06104, 0.4395, 0.0366, 0.4384, 0.0288, 0.4354, 0.08159, 0.4239, 0.1664, 0.3913, 0.2079, 0.3998, 0.1664, 0.3913, 0.2532, 0.3613, 0.2079, 0.3998, 0.06104, 0.4395, 0.03721, 0.4148, 0.0366, 0.4384, 0.4525, 0.2564, 0.4697, 0.2416, 0.4865, 0.2103, 0.4856, 0.2091, 0.365, 0.2586, 0.17, 0.3667, 0.2163, 0.3604, 0.327, 0.3432, 0.3289, 0.3422, 0.4697, 0.2416, 0.4701, 0.2412, 0.4913, 0.2137, 0.4865, 0.2103, 0.4514, 0.1872, 0.4976, 0.1517, 0.4977, 0.1601, 0.4661, 0.224, 0.4502, 0.2377, 0.4428, 0.1378, 0.4727, 0.1192, 0.4948, 0.1362, 0.4976, 0.1517, 0.4514, 0.1872, 0.4292, 0.1888, 0.4393, 0.09409, 0.4594, 0.06891, 0.4783, 0.06431, 0.4897, 0.1087, 0.4727, 0.1192, 0.4727, 0.1192, 0.4897, 0.1087, 0.4948, 0.1362])
me_sphere_008.use_remesh_fix_poles = True
me_sphere_008.use_remesh_preserve_attributes = False
me_sphere_008.use_mirror_vertex_groups = False
me_sphere_008.update()

# ---- objects
ob_light = bpy.data.objects.new('Light', light_light)
ob_camera = bpy.data.objects.new('Camera', cam_camera)
ob_sphere = bpy.data.objects.new('Sphere', me_sphere)
ob_sphere_001 = bpy.data.objects.new('Sphere.001', me_sphere_001)
ob_sphere_002 = bpy.data.objects.new('Sphere.002', me_sphere_002)
ob_sphere_005 = bpy.data.objects.new('Sphere.005', me_sphere_005)
ob_sphere_006 = bpy.data.objects.new('Sphere.006', me_sphere_006)
ob_sphere_003 = bpy.data.objects.new('Sphere.003', me_sphere_008)

# ---- transforms, parenting, visibility, modifiers, constraints
ob_light.location = (3.652, -3.001, 5.904)
ob_light.rotation_euler = (0.6503, 0.05522, 0.4894)
ob_light.lock_rotations_4d = False
ob_light.empty_display_type = 'ARROWS'
ob_light.color = (0.0, 0.0, 0.0, 0.0)
ob_light.lineart.crease_threshold = 0.0
ob_camera.location = (-3.498, -7.75, 4.958)
ob_camera.rotation_euler = (1.109, -0.0, -0.562)
ob_camera.lock_rotations_4d = False
ob_camera.empty_display_type = 'ARROWS'
ob_camera.color = (0.0, 0.0, 0.0, 0.0)
ob_camera.display_type = 'WIRE'
ob_camera.lineart.crease_threshold = 0.0
ob_sphere.location = (2.356, -0.1843, 1.535)
ob_sphere.lineart.crease_threshold = 0.0
ob_sphere_001.location = (1.989, -0.5213, -0.1706)
ob_sphere_001.lineart.crease_threshold = 0.0
ob_sphere_002.location = (3.145, -0.7703, 0.1144)
ob_sphere_002.lineart.crease_threshold = 0.0
ob_sphere_005.location = (3.079, 0.6153, 0.8499)
ob_sphere_005.lineart.crease_threshold = 0.0
ob_sphere_006.location = (1.702, 0.3113, 0.5746)
ob_sphere_006.lineart.crease_threshold = 0.0
ob_sphere_003.location = (1.298, -0.05459, 0.2426)
ob_sphere_003.lineart.crease_threshold = 0.0

# ---- collection membership
col_collection.objects.link(ob_light)
col_collection.objects.link(ob_camera)
col_collection.objects.link(ob_sphere)
col_collection.objects.link(ob_sphere_001)
col_collection.objects.link(ob_sphere_002)
col_collection.objects.link(ob_sphere_005)
col_collection.objects.link(ob_sphere_006)
col_collection.objects.link(ob_sphere_003)

# ---- scene / render settings (as saved in the file)
scene.camera = ob_camera
scene.frame_start = 1; scene.frame_end = 250; scene.frame_set(192)
scene.render.engine = 'BLENDER_EEVEE_NEXT'
scene.cycles.use_denoising = False
scene.cycles.samples = 128
scene.cycles.sampling_pattern = 'TABULATED_SOBOL'
scene.cycles.use_adaptive_sampling = False
scene.cycles.use_light_tree = False
scene.view_settings.view_transform = 'Filmic'
bpy.context.view_layer.update()
